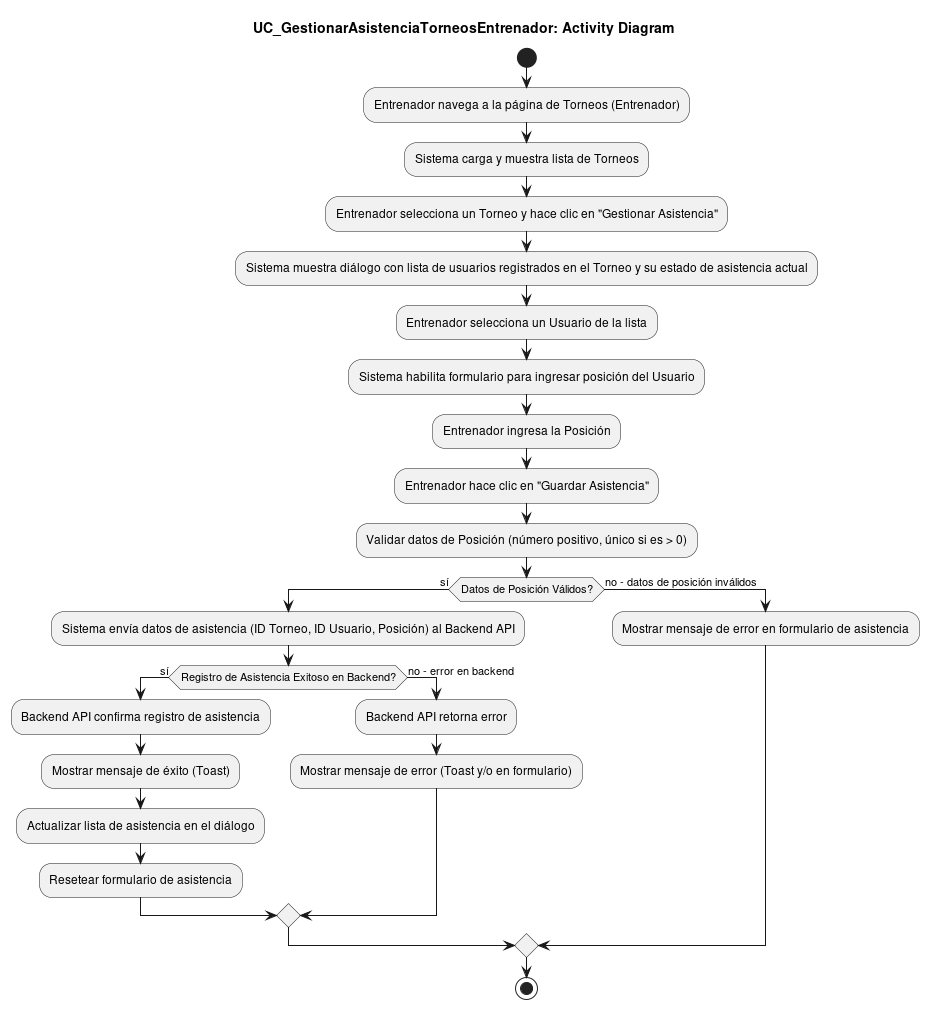

The diagram above was rendered by PlantUML. Its source (embedded in the PNG):
@startuml
title UC_GestionarAsistenciaTorneosEntrenador: Activity Diagram

start
:Entrenador navega a la página de Torneos (Entrenador);
:Sistema carga y muestra lista de Torneos;
:Entrenador selecciona un Torneo y hace clic en "Gestionar Asistencia";
:Sistema muestra diálogo con lista de usuarios registrados en el Torneo y su estado de asistencia actual;
:Entrenador selecciona un Usuario de la lista;
:Sistema habilita formulario para ingresar posición del Usuario;
:Entrenador ingresa la Posición;
:Entrenador hace clic en "Guardar Asistencia";
:Validar datos de Posición (número positivo, único si es > 0);
if (Datos de Posición Válidos?) then (sí)
  :Sistema envía datos de asistencia (ID Torneo, ID Usuario, Posición) al Backend API;
  if (Registro de Asistencia Exitoso en Backend?) then (sí)
    :Backend API confirma registro de asistencia;
    :Mostrar mensaje de éxito (Toast);
    :Actualizar lista de asistencia en el diálogo;
    :Resetear formulario de asistencia;
  else (no - error en backend)
    :Backend API retorna error;
    :Mostrar mensaje de error (Toast y/o en formulario);
  endif
else (no - datos de posición inválidos)
  :Mostrar mensaje de error en formulario de asistencia;
endif
stop
@enduml